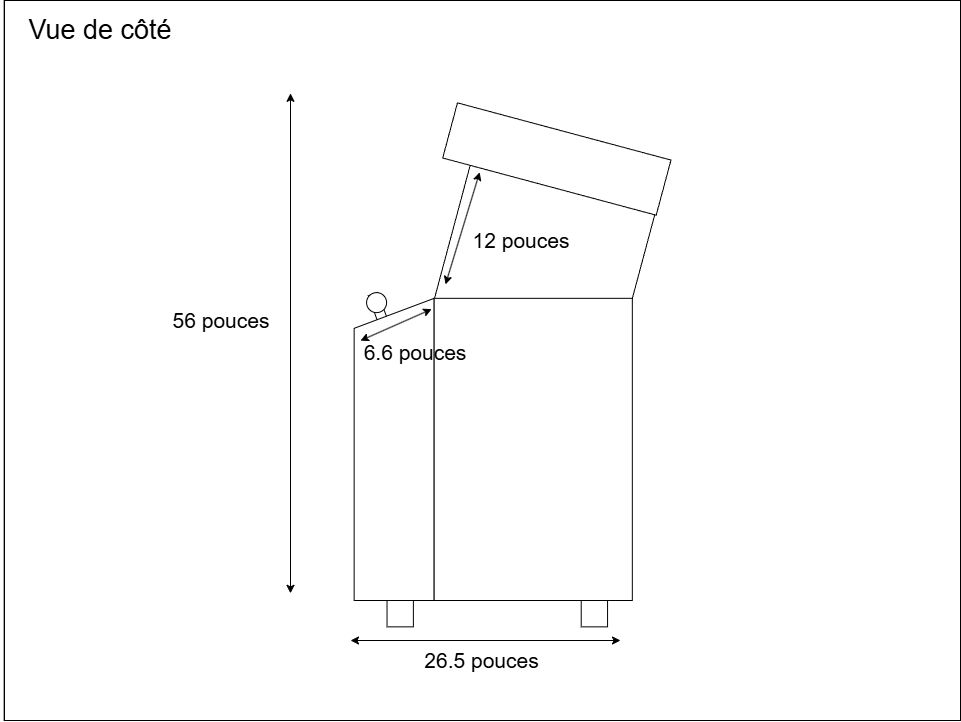

The diagram above was exported from draw.io. Its source (the exported page's mxGraphModel, read from the mxfile embedded in the PNG):
<mxGraphModel dx="888" dy="619" grid="1" gridSize="10" guides="1" tooltips="1" connect="1" arrows="1" fold="1" page="1" pageScale="1" pageWidth="1100" pageHeight="850" math="0" shadow="0">
  <root>
    <mxCell id="0" />
    <mxCell id="1" parent="0" />
    <mxCell id="335" value="" style="whiteSpace=wrap;html=1;movable=1;resizable=1;rotatable=1;deletable=1;editable=1;locked=0;connectable=1;" parent="1" vertex="1">
      <mxGeometry x="84" y="90" width="956" height="720" as="geometry" />
    </mxCell>
    <mxCell id="281" value="" style="swimlane;startSize=0;direction=south;" parent="1" vertex="1">
      <mxGeometry x="83.65" y="90" width="956.35" height="720" as="geometry" />
    </mxCell>
    <mxCell id="283" value="" style="rounded=0;whiteSpace=wrap;html=1;rotation=15;direction=west;" parent="281" vertex="1">
      <mxGeometry x="442.18" y="179.31" width="191.08" height="174.14" as="geometry" />
    </mxCell>
    <mxCell id="300" value="" style="rounded=0;whiteSpace=wrap;html=1;rotation=-20;direction=south;" parent="281" vertex="1">
      <mxGeometry x="372.44" y="292.13" width="10" height="50" as="geometry" />
    </mxCell>
    <mxCell id="285" value="" style="whiteSpace=wrap;html=1;aspect=fixed;" parent="281" vertex="1">
      <mxGeometry x="382.88" y="600" width="26.35" height="26.35" as="geometry" />
    </mxCell>
    <mxCell id="286" value="" style="whiteSpace=wrap;html=1;aspect=fixed;" parent="281" vertex="1">
      <mxGeometry x="577.0600000000001" y="600" width="26.35" height="26.35" as="geometry" />
    </mxCell>
    <mxCell id="289" value="" style="ellipse;whiteSpace=wrap;html=1;aspect=fixed;" parent="281" vertex="1">
      <mxGeometry x="398.18" y="322.17" width="14.19" height="14.19" as="geometry" />
    </mxCell>
    <mxCell id="293" value="" style="rounded=0;whiteSpace=wrap;html=1;rotation=15;" parent="281" vertex="1">
      <mxGeometry x="442.17999999999995" y="130" width="221.02" height="57.07" as="geometry" />
    </mxCell>
    <mxCell id="299" value="" style="shape=manualInput;whiteSpace=wrap;html=1;" parent="281" vertex="1">
      <mxGeometry x="350" y="297.83" width="80" height="302.17" as="geometry" />
    </mxCell>
    <mxCell id="301" value="" style="ellipse;whiteSpace=wrap;html=1;aspect=fixed;" parent="281" vertex="1">
      <mxGeometry x="362.44" y="292.13" width="20" height="20" as="geometry" />
    </mxCell>
    <mxCell id="294" value="" style="rounded=0;whiteSpace=wrap;html=1;" parent="281" vertex="1">
      <mxGeometry x="430" y="297.83" width="198.18" height="302.17" as="geometry" />
    </mxCell>
    <mxCell id="340" value="" style="endArrow=classic;startArrow=classic;html=1;exitX=0.079;exitY=0.14;exitDx=0;exitDy=0;exitPerimeter=0;" parent="281" source="299" edge="1">
      <mxGeometry width="50" height="50" relative="1" as="geometry">
        <mxPoint x="359.43999999999994" y="360.57097999999985" as="sourcePoint" />
        <mxPoint x="427.55" y="308.62" as="targetPoint" />
      </mxGeometry>
    </mxCell>
    <mxCell id="341" value="6.6 pouces" style="text;html=1;whiteSpace=wrap;strokeColor=none;fillColor=none;align=center;verticalAlign=middle;rounded=0;fontSize=21;" parent="281" vertex="1">
      <mxGeometry x="356.3500000000001" y="342.13" width="110" height="20" as="geometry" />
    </mxCell>
    <mxCell id="342" value="" style="endArrow=classic;startArrow=classic;html=1;exitX=0.987;exitY=0.212;exitDx=0;exitDy=0;exitPerimeter=0;" parent="281" edge="1">
      <mxGeometry width="50" height="50" relative="1" as="geometry">
        <mxPoint x="441.3644693738015" y="283.8987664280154" as="sourcePoint" />
        <mxPoint x="475.53000000000003" y="171.77" as="targetPoint" />
      </mxGeometry>
    </mxCell>
    <mxCell id="343" value="12 pouces" style="text;html=1;whiteSpace=wrap;strokeColor=none;fillColor=none;align=center;verticalAlign=middle;rounded=0;fontSize=21;" parent="281" vertex="1">
      <mxGeometry x="466.3500000000001" y="229.99999999999997" width="101.53" height="20" as="geometry" />
    </mxCell>
    <mxCell id="307" value="Vue de côté" style="text;html=1;whiteSpace=wrap;strokeColor=none;fillColor=none;align=center;verticalAlign=middle;rounded=0;fontSize=27;" parent="1" vertex="1">
      <mxGeometry x="80" y="90" width="200" height="60" as="geometry" />
    </mxCell>
    <mxCell id="336" value="" style="endArrow=classic;startArrow=classic;html=1;" parent="1" edge="1">
      <mxGeometry width="50" height="50" relative="1" as="geometry">
        <mxPoint x="430" y="730" as="sourcePoint" />
        <mxPoint x="700" y="730" as="targetPoint" />
      </mxGeometry>
    </mxCell>
    <mxCell id="337" value="26.5 pouces" style="text;html=1;whiteSpace=wrap;strokeColor=none;fillColor=none;align=center;verticalAlign=middle;rounded=0;fontSize=21;" parent="1" vertex="1">
      <mxGeometry x="498.25" y="740" width="127.15" height="20" as="geometry" />
    </mxCell>
    <mxCell id="338" value="" style="endArrow=classic;startArrow=classic;html=1;" parent="1" edge="1">
      <mxGeometry width="50" height="50" relative="1" as="geometry">
        <mxPoint x="370" y="682.83" as="sourcePoint" />
        <mxPoint x="370" y="182.82999999999998" as="targetPoint" />
      </mxGeometry>
    </mxCell>
    <mxCell id="339" value="56 pouces" style="text;html=1;whiteSpace=wrap;strokeColor=none;fillColor=none;align=center;verticalAlign=middle;rounded=0;fontSize=21;" parent="1" vertex="1">
      <mxGeometry x="250.00000000000006" y="400" width="101.53" height="20" as="geometry" />
    </mxCell>
  </root>
</mxGraphModel>